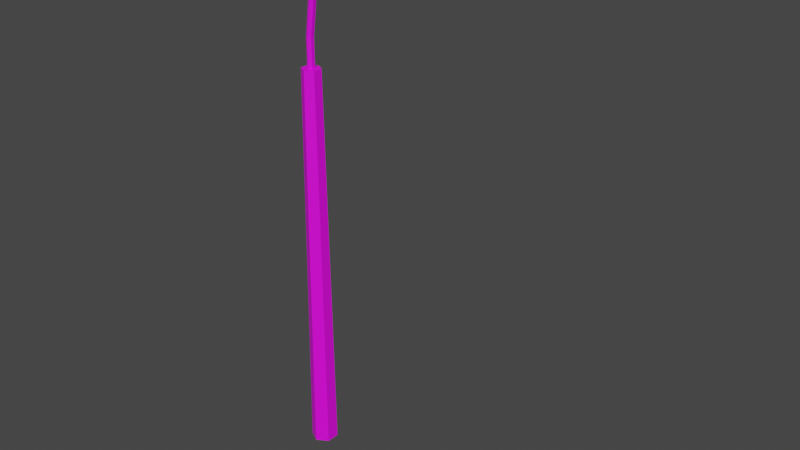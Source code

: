 # Source: Pole.blend  (saved by Blender 2.92.15; exported with 4.5.12 LTS)
import bpy
from mathutils import Matrix  # noqa: F401  (used for matrix-valued properties, if any)

bpy.ops.wm.read_factory_settings(use_empty=True)
scene = bpy.context.scene
scene.name = 'Scene'

# ---- collections
col_collection = bpy.data.collections.new('Collection'); scene.collection.children.link(col_collection)

# ---- images (referenced by path relative to the original .blend; pixels are not part of the script)
import os
ASSET_DIR = os.environ.get("B2B_ASSET_DIR", "")  # directory of the original .blend (textures are referenced by path, not embedded)
HERE = os.path.dirname(os.path.abspath(__file__))  # packed textures are extracted next to this script under _unpacked/

def load_image(name, relpath, width, height, colorspace="sRGB"):
    """Load a texture the original file referenced (path relative to the .blend, or extracted next to this script)."""
    p = next((c for c in (os.path.join(HERE, relpath), os.path.join(ASSET_DIR, relpath)) if relpath and os.path.exists(c)), "")
    if p:
        img = bpy.data.images.load(p, check_existing=True)
        img.name = name
    else:  # same state as the original file: an image datablock whose file is absent (Cycles renders it pink)
        img = bpy.data.images.new(name, width, height)
        img.source = "FILE"
        img.filepath = "//" + (relpath or name)
    img.colorspace_settings.name = colorspace
    return img
img_deadearthtextures_png = load_image('DeadEarthTextures.png', 'DeadEarthTextures.png', 1024, 1024, 'sRGB')

# ---- materials (node trees are filled in below, after node groups)
mat_pole = bpy.data.materials.new('Pole')
mat_pole.use_transparent_shadow = False

# ---- material node trees
mat_pole.use_nodes = True; mat_pole.node_tree.nodes.clear()
_N = mat_pole.node_tree.nodes; _L = mat_pole.node_tree.links
n0 = _N.new('ShaderNodeBsdfPrincipled'); n0.name = 'Principled BSDF'; n0.location = (10, 300)
n0.distribution = 'GGX'
n0.subsurface_method = 'BURLEY'
n0.inputs[3].default_value = 1.45
n0.inputs[27].default_value = (0.0, 0.0, 0.0, 1.0)
n0.inputs[28].default_value = 1.0
n1 = _N.new('ShaderNodeOutputMaterial'); n1.name = 'Material Output'; n1.location = (300, 300)
n2 = _N.new('ShaderNodeTexImage'); n2.name = 'Image Texture'; n2.location = (-280, 280)
n2.image = img_deadearthtextures_png
_L.new(n0.outputs[0], n1.inputs[0])
_L.new(n2.outputs[0], n0.inputs[0])
n1.is_active_output = True

# ---- world
world_world = bpy.data.worlds.new('World'); scene.world = world_world
world_world.use_nodes = True; world_world.node_tree.nodes.clear()
_N = world_world.node_tree.nodes; _L = world_world.node_tree.links
n0 = _N.new('ShaderNodeOutputWorld'); n0.name = 'World Output'; n0.location = (300, 300)
n1 = _N.new('ShaderNodeBackground'); n1.name = 'Background'; n1.location = (10, 300)
n1.inputs[0].default_value = (0.05088, 0.05088, 0.05088, 1.0)
_L.new(n1.outputs[0], n0.inputs[0])
n0.is_active_output = True
world_world.color = (0.05088, 0.05088, 0.05088)
world_world.use_sun_shadow = False
world_world.sun_shadow_jitter_overblur = 0.0

# ---- meshes
me_cylinder = bpy.data.meshes.new('Cylinder')
me_cylinder.from_pydata([(4.128e-09, 0.7901, -1.0), (1.178e-08, 0.2158, 22.78), (0.6843, 0.3951, -1.0), (0.1869, 0.1079, 22.78), (0.6843, -0.3951, -1.0), (0.1869, -0.1079, 22.78), (-6.495e-08, -0.7901, -1.0), (-1.666e-09, -0.2158, 22.78), (-0.6843, -0.3951, -1.0), (-0.1869, -0.1079, 22.78), (-0.6843, 0.3951, -1.0), (-0.1869, 0.1079, 22.78), (0.4834, 0.2791, 22.78), (0.0, 0.5582, 22.78), (0.4834, -0.2791, 22.78), (-4.88e-08, -0.5582, 22.78), (-0.4834, -0.2791, 22.78), (-0.4834, 0.2791, 22.78), (-1.069e-05, 0.2158, 24.45), (0.1869, 0.1079, 24.45), (0.1869, -0.1079, 24.45), (-1.07e-05, -0.2158, 24.45), (-0.1869, -0.1079, 24.45), (-0.1869, 0.1079, 24.45), (0.2548, 0.2158, 26.42), (0.4359, 0.1079, 26.38), (0.4359, -0.1079, 26.38), (0.2548, -0.2158, 26.42), (0.07358, -0.1079, 26.47), (0.07358, 0.1079, 26.47), (0.4899, 0.2158, 27.46), (0.6701, 0.1079, 27.41), (0.6701, -0.1079, 27.41), (0.4899, -0.2158, 27.46), (0.3097, -0.1079, 27.51), (0.3097, 0.1079, 27.51), (0.8231, 0.2158, 28.44), (1.003, 0.1079, 28.39), (1.003, -0.1079, 28.39), (0.8231, -0.2158, 28.44), (0.6436, -0.1079, 28.5), (0.6436, 0.1079, 28.5), (1.368, 0.2158, 29.46), (1.53, 0.1079, 29.37), (1.53, -0.1079, 29.37), (1.368, -0.2158, 29.46), (1.207, -0.1079, 29.56), (1.207, 0.1079, 29.56), (2.296, 0.2158, 30.46), (2.429, 0.1079, 30.33), (2.429, -0.1079, 30.33), (2.296, -0.2158, 30.46), (2.162, -0.1079, 30.59), (2.162, 0.1079, 30.59), (3.418, 0.2158, 31.07), (3.506, 0.1079, 30.9), (3.506, -0.1079, 30.9), (3.418, -0.2158, 31.07), (3.33, -0.1079, 31.23), (3.33, 0.1079, 31.23), (5.46, 0.2158, 31.46), (5.477, 0.1079, 31.27), (5.477, -0.1079, 31.27), (5.46, -0.2158, 31.46), (5.444, -0.1079, 31.64), (5.444, 0.1079, 31.64), (10.0, 0.2158, 31.47), (9.998, 0.1079, 31.28), (9.998, -0.1079, 31.28), (10.0, -0.2158, 31.47), (10.01, -0.1079, 31.66), (10.01, 0.1079, 31.66)], [], [(0, 13, 12, 2), (2, 12, 14, 4), (4, 14, 15, 6), (6, 15, 16, 8), (11, 9, 22, 23), (8, 16, 17, 10), (10, 17, 13, 0), (0, 2, 4, 6, 8, 10), (1, 3, 12, 13), (3, 5, 14, 12), (5, 7, 15, 14), (7, 9, 16, 15), (9, 11, 17, 16), (11, 1, 13, 17), (23, 22, 28, 29), (7, 5, 20, 21), (3, 1, 18, 19), (1, 11, 23, 18), (9, 7, 21, 22), (5, 3, 19, 20), (28, 27, 33, 34), (21, 20, 26, 27), (19, 18, 24, 25), (18, 23, 29, 24), (22, 21, 27, 28), (20, 19, 25, 26), (33, 32, 38, 39), (26, 25, 31, 32), (29, 28, 34, 35), (27, 26, 32, 33), (25, 24, 30, 31), (24, 29, 35, 30), (38, 37, 43, 44), (31, 30, 36, 37), (30, 35, 41, 36), (34, 33, 39, 40), (32, 31, 37, 38), (35, 34, 40, 41), (43, 42, 48, 49), (41, 40, 46, 47), (39, 38, 44, 45), (37, 36, 42, 43), (36, 41, 47, 42), (40, 39, 45, 46), (53, 52, 58, 59), (42, 47, 53, 48), (46, 45, 51, 52), (44, 43, 49, 50), (47, 46, 52, 53), (45, 44, 50, 51), (54, 59, 65, 60), (51, 50, 56, 57), (49, 48, 54, 55), (48, 53, 59, 54), (52, 51, 57, 58), (50, 49, 55, 56), (65, 64, 70, 71), (58, 57, 63, 64), (56, 55, 61, 62), (59, 58, 64, 65), (57, 56, 62, 63), (55, 54, 60, 61), (67, 66, 71, 70, 69, 68), (63, 62, 68, 69), (61, 60, 66, 67), (60, 65, 71, 66), (64, 63, 69, 70), (62, 61, 67, 68)])
_uv = me_cylinder.uv_layers.new(name='UVMap')
_uv.uv.foreach_set('vector', [0.5005, 0.03536, 0.4705, 0.4991, 0.4604, 0.4995, 0.4818, 0.0341, 0.4818, 0.0341, 0.4604, 0.4995, 0.4491, 0.5017, 0.4631, 0.03313, 0.4631, 0.03313, 0.4491, 0.5017, 0.4356, 0.509, 0.4444, 0.03248, 0.5532, 0.04042, 0.4994, 0.5079, 0.4892, 0.5022, 0.5377, 0.03871, 0.4772, 0.509, 0.4851, 0.5095, 0.4864, 0.5687, 0.48, 0.5691, 0.5377, 0.03871, 0.4892, 0.5022, 0.48, 0.4999, 0.5191, 0.0369, 0.5191, 0.0369, 0.48, 0.4999, 0.4705, 0.4991, 0.5005, 0.03536, 0.4642, 0.0006808, 0.473, 0.01723, 0.4631, 0.03313, 0.4444, 0.03248, 0.4356, 0.01593, 0.4455, 3.433e-05, 0.4688, 0.5094, 0.4604, 0.5105, 0.4604, 0.4995, 0.4705, 0.4991, 0.4604, 0.5105, 0.4523, 0.5129, 0.4491, 0.5017, 0.4604, 0.4995, 0.4523, 0.5129, 0.4454, 0.5167, 0.4356, 0.509, 0.4491, 0.5017, 0.4923, 0.5121, 0.4851, 0.5095, 0.4892, 0.5022, 0.4994, 0.5079, 0.4851, 0.5095, 0.4772, 0.509, 0.48, 0.4999, 0.4892, 0.5022, 0.4772, 0.509, 0.4688, 0.5094, 0.4705, 0.4991, 0.48, 0.4999, 0.48, 0.5691, 0.4864, 0.5687, 0.4916, 0.6299, 0.4851, 0.6304, 0.4454, 0.5167, 0.4523, 0.5129, 0.4604, 0.5716, 0.4535, 0.572, 0.4604, 0.5105, 0.4688, 0.5094, 0.4735, 0.57, 0.4669, 0.5709, 0.4688, 0.5094, 0.4772, 0.509, 0.48, 0.5691, 0.4735, 0.57, 0.4851, 0.5095, 0.4923, 0.5121, 0.4929, 0.5688, 0.4864, 0.5687, 0.4523, 0.5129, 0.4604, 0.5105, 0.4669, 0.5709, 0.4604, 0.5716, 0.4916, 0.6299, 0.498, 0.6289, 0.501, 0.6609, 0.4944, 0.6615, 0.4535, 0.572, 0.4604, 0.5716, 0.4656, 0.6314, 0.4593, 0.6324, 0.4669, 0.5709, 0.4735, 0.57, 0.4786, 0.6306, 0.4721, 0.6308, 0.4735, 0.57, 0.48, 0.5691, 0.4851, 0.6304, 0.4786, 0.6306, 0.4864, 0.5687, 0.4929, 0.5688, 0.498, 0.6289, 0.4916, 0.6299, 0.4604, 0.5716, 0.4669, 0.5709, 0.4721, 0.6308, 0.4656, 0.6314, 0.4619, 0.6644, 0.4685, 0.6638, 0.4713, 0.6955, 0.4648, 0.6954, 0.4656, 0.6314, 0.4721, 0.6308, 0.4749, 0.6632, 0.4685, 0.6638, 0.4851, 0.6304, 0.4916, 0.6299, 0.4944, 0.6615, 0.488, 0.662, 0.4593, 0.6324, 0.4656, 0.6314, 0.4685, 0.6638, 0.4619, 0.6644, 0.4721, 0.6308, 0.4786, 0.6306, 0.4815, 0.6626, 0.4749, 0.6632, 0.4786, 0.6306, 0.4851, 0.6304, 0.488, 0.662, 0.4815, 0.6626, 0.4713, 0.6955, 0.4778, 0.6949, 0.4808, 0.7289, 0.4744, 0.7295, 0.4749, 0.6632, 0.4815, 0.6626, 0.4842, 0.6936, 0.4778, 0.6949, 0.4815, 0.6626, 0.488, 0.662, 0.4905, 0.6924, 0.4842, 0.6936, 0.4944, 0.6615, 0.501, 0.6609, 0.5034, 0.6921, 0.4969, 0.6919, 0.4685, 0.6638, 0.4749, 0.6632, 0.4778, 0.6949, 0.4713, 0.6955, 0.488, 0.662, 0.4944, 0.6615, 0.4969, 0.6919, 0.4905, 0.6924, 0.4808, 0.7289, 0.487, 0.7278, 0.4904, 0.7674, 0.4843, 0.7687, 0.4905, 0.6924, 0.4969, 0.6919, 0.4996, 0.7264, 0.4933, 0.7268, 0.4648, 0.6954, 0.4713, 0.6955, 0.4744, 0.7295, 0.468, 0.7296, 0.4778, 0.6949, 0.4842, 0.6936, 0.487, 0.7278, 0.4808, 0.7289, 0.4842, 0.6936, 0.4905, 0.6924, 0.4933, 0.7268, 0.487, 0.7278, 0.4969, 0.6919, 0.5034, 0.6921, 0.5059, 0.7264, 0.4996, 0.7264, 0.4965, 0.7662, 0.5026, 0.7657, 0.5056, 0.8022, 0.4994, 0.8027, 0.487, 0.7278, 0.4933, 0.7268, 0.4965, 0.7662, 0.4904, 0.7674, 0.4996, 0.7264, 0.5059, 0.7264, 0.5088, 0.7659, 0.5026, 0.7657, 0.4744, 0.7295, 0.4808, 0.7289, 0.4843, 0.7687, 0.478, 0.7693, 0.4933, 0.7268, 0.4996, 0.7264, 0.5026, 0.7657, 0.4965, 0.7662, 0.468, 0.7296, 0.4744, 0.7295, 0.478, 0.7693, 0.4718, 0.7691, 0.4935, 0.8039, 0.4994, 0.8027, 0.5046, 0.8623, 0.4986, 0.8628, 0.4718, 0.7691, 0.478, 0.7693, 0.4814, 0.8058, 0.4753, 0.8056, 0.4843, 0.7687, 0.4904, 0.7674, 0.4935, 0.8039, 0.4875, 0.8052, 0.4904, 0.7674, 0.4965, 0.7662, 0.4994, 0.8027, 0.4935, 0.8039, 0.5026, 0.7657, 0.5088, 0.7659, 0.5116, 0.8025, 0.5056, 0.8022, 0.478, 0.7693, 0.4843, 0.7687, 0.4875, 0.8052, 0.4814, 0.8058, 0.5046, 0.8623, 0.5107, 0.8618, 0.5219, 0.9886, 0.5158, 0.9891, 0.5056, 0.8022, 0.5116, 0.8025, 0.5167, 0.8613, 0.5107, 0.8618, 0.4814, 0.8058, 0.4875, 0.8052, 0.4926, 0.8633, 0.4866, 0.8639, 0.4994, 0.8027, 0.5056, 0.8022, 0.5107, 0.8618, 0.5046, 0.8623, 0.4753, 0.8056, 0.4814, 0.8058, 0.4866, 0.8639, 0.4807, 0.8645, 0.4875, 0.8052, 0.4935, 0.8039, 0.4986, 0.8628, 0.4926, 0.8633, 0.507, 0.9949, 0.5097, 0.9895, 0.5158, 0.9891, 0.5191, 0.9942, 0.5164, 0.9996, 0.5104, 1.0, 0.4807, 0.8645, 0.4866, 0.8639, 0.498, 0.9904, 0.4921, 0.9911, 0.4926, 0.8633, 0.4986, 0.8628, 0.5097, 0.9895, 0.5038, 0.9899, 0.4986, 0.8628, 0.5046, 0.8623, 0.5158, 0.9891, 0.5097, 0.9895, 0.5107, 0.8618, 0.5167, 0.8613, 0.5279, 0.9879, 0.5219, 0.9886, 0.4866, 0.8639, 0.4926, 0.8633, 0.5038, 0.9899, 0.498, 0.9904])
me_cylinder.materials.append(mat_pole)
me_cylinder.use_remesh_fix_poles = True
me_cylinder.use_remesh_preserve_attributes = False
me_cylinder.use_mirror_vertex_groups = False
me_cylinder.update()
me_cube_001 = bpy.data.meshes.new('Cube.001')
me_cube_001.from_pydata([(-1.992, -0.8333, -0.77), (-1.992, -0.8333, 0.5602), (-1.992, 0.8333, -0.77), (-1.992, 0.8333, 0.5602), (0.8447, -1.7, -1.355), (0.8447, -1.7, 1.2), (0.8447, 1.7, -1.355), (0.8447, 1.7, 1.2), (5.261, -1.183, -1.355), (5.261, -1.183, 0.8107), (5.261, 1.183, -1.355), (5.261, 1.183, 0.8107)], [], [(0, 1, 3, 2), (2, 3, 7, 6), (7, 5, 9, 11), (4, 5, 1, 0), (2, 6, 4, 0), (7, 3, 1, 5), (6, 7, 11, 10), (5, 4, 8, 9), (4, 6, 10, 8), (10, 11, 9, 8)])
_uv = me_cube_001.uv_layers.new(name='UVMap')
_uv.uv.foreach_set('vector', [0.494, 0.9583, 0.5021, 0.9583, 0.5021, 0.9665, 0.494, 0.9665, 0.494, 0.9665, 0.5021, 0.9665, 0.5021, 0.9746, 0.494, 0.9746, 0.5021, 0.9746, 0.5021, 0.9827, 0.5021, 0.9827, 0.5021, 0.9746, 0.494, 0.9827, 0.5021, 0.9827, 0.5021, 0.9909, 0.494, 0.9909, 0.4858, 0.9746, 0.494, 0.9746, 0.494, 0.9827, 0.4858, 0.9827, 0.5021, 0.9746, 0.5103, 0.9746, 0.5103, 0.9827, 0.5021, 0.9827, 0.494, 0.9746, 0.5021, 0.9746, 0.5021, 0.9746, 0.494, 0.9746, 0.5021, 0.9827, 0.494, 0.9827, 0.494, 0.9827, 0.5021, 0.9827, 0.494, 0.9827, 0.494, 0.9746, 0.494, 0.9746, 0.494, 0.9827, 0.494, 0.9746, 0.5021, 0.9746, 0.5021, 0.9827, 0.494, 0.9827])
me_cube_001.materials.append(mat_pole)
me_cube_001.use_remesh_fix_poles = True
me_cube_001.use_remesh_preserve_attributes = False
me_cube_001.use_mirror_vertex_groups = False
me_cube_001.update()

# ---- objects
ob_cylinder = bpy.data.objects.new('Cylinder', me_cylinder)
ob_cube = bpy.data.objects.new('Cube', me_cube_001)

# ---- transforms, parenting, visibility, modifiers, constraints
ob_cylinder.location = (0.0, 0.0, 0.0)
ob_cylinder.lineart.crease_threshold = 0.0
ob_cube.location = (10.4, 0.0, 31.52)
ob_cube.scale = (0.4563, 0.4563, 0.4563)
ob_cube.lineart.crease_threshold = 0.0

# ---- collection membership
col_collection.objects.link(ob_cylinder)
col_collection.objects.link(ob_cube)

# ---- scene / render settings (as saved in the file)
scene.frame_start = 1; scene.frame_end = 250; scene.frame_set(1)
scene.render.engine = 'BLENDER_EEVEE_NEXT'
scene.cycles.use_denoising = False
scene.cycles.samples = 128
scene.cycles.sampling_pattern = 'TABULATED_SOBOL'
scene.cycles.use_adaptive_sampling = False
scene.cycles.use_light_tree = False
scene.view_settings.view_transform = 'Filmic'
bpy.context.view_layer.update()

# ---- added for rendering (the .blend has no active camera and no usable light): camera, sun
cam_auto = bpy.data.cameras.new('AutoCamera')
cam_auto.lens = 50.0
cam_auto.sensor_width = 36.0
cam_auto.clip_end = 1000.0
ob_auto_camera = bpy.data.objects.new('AutoCamera', cam_auto)
scene.collection.objects.link(ob_auto_camera)
ob_auto_camera.location = (39.133, -39.6874, 41.9909)
ob_auto_camera.rotation_euler = (1.09748, -7.21219e-08, 0.694738)
scene.camera = ob_auto_camera
light_auto_sun = bpy.data.lights.new('AutoSun', 'SUN')
light_auto_sun.energy = 3.0
light_auto_sun.angle = 0.0523599
ob_auto_sun = bpy.data.objects.new('AutoSun', light_auto_sun)
scene.collection.objects.link(ob_auto_sun)
ob_auto_sun.rotation_euler = (0.872665, 0.174533, 0.523599)
bpy.context.view_layer.update()
